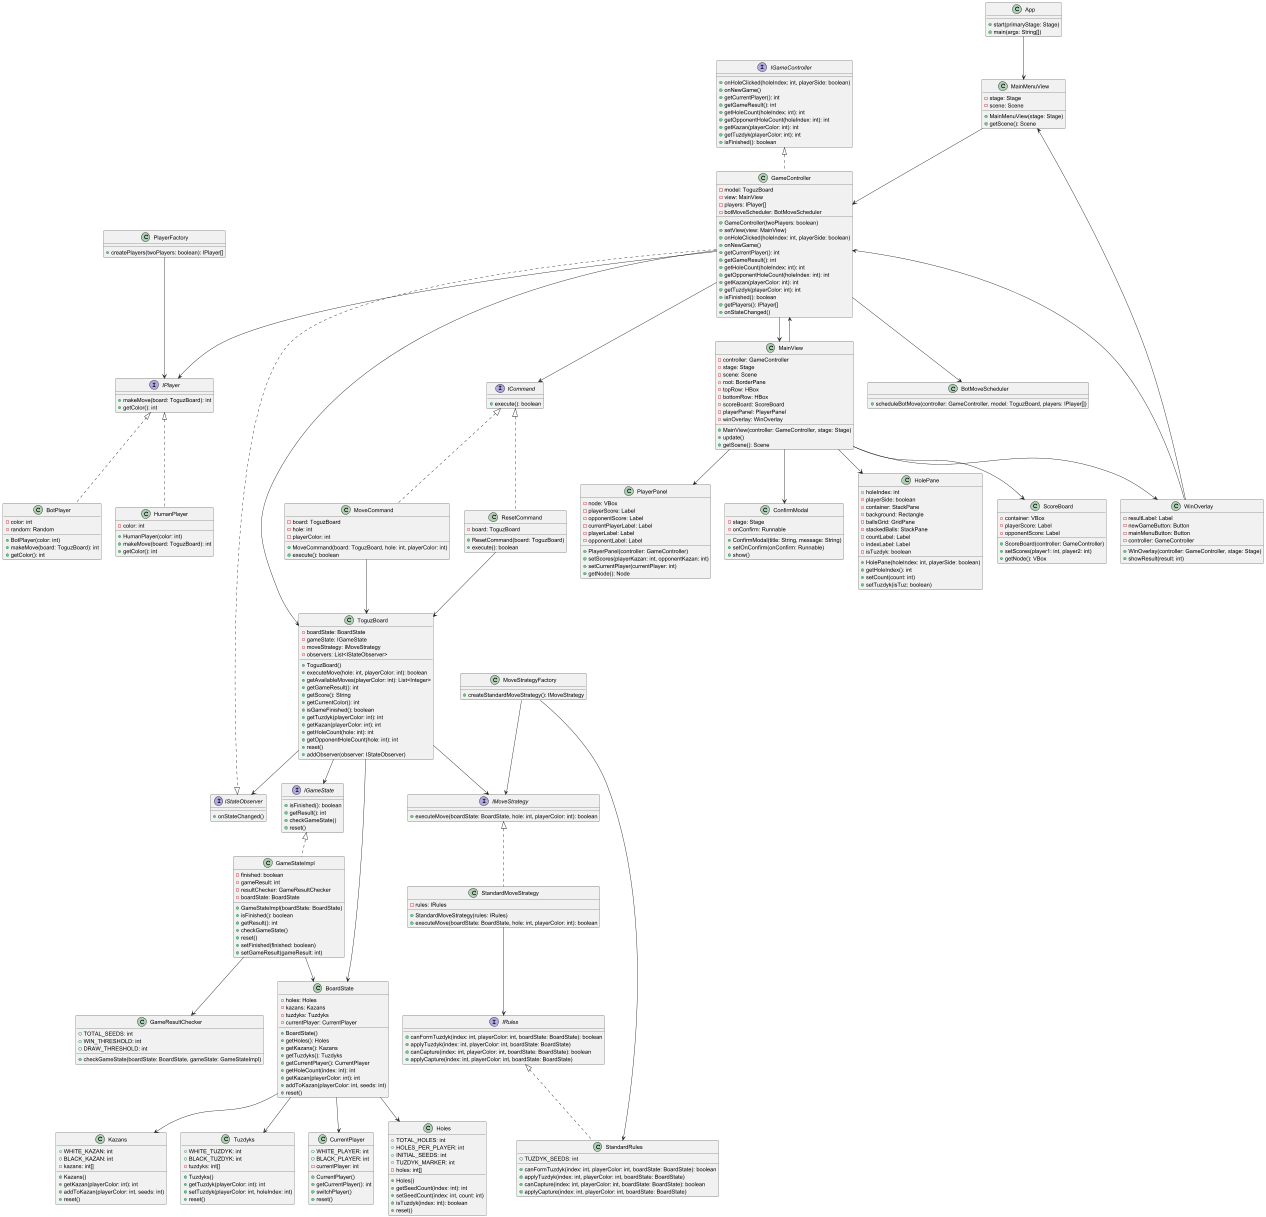

The diagram above was rendered by PlantUML. Its source (embedded in the PNG):
@startuml ClassDiagram

' Application
class App {
  +start(primaryStage: Stage)
  +main(args: String[])
}

' Controller Classes
interface IGameController {
  +onHoleClicked(holeIndex: int, playerSide: boolean)
  +onNewGame()
  +getCurrentPlayer(): int
  +getGameResult(): int
  +getHoleCount(holeIndex: int): int
  +getOpponentHoleCount(holeIndex: int): int
  +getKazan(playerColor: int): int
  +getTuzdyk(playerColor: int): int
  +isFinished(): boolean
}

class GameController {
  -model: ToguzBoard
  -view: MainView
  -players: IPlayer[]
  -botMoveScheduler: BotMoveScheduler
  +GameController(twoPlayers: boolean)
  +setView(view: MainView)
  +onHoleClicked(holeIndex: int, playerSide: boolean)
  +onNewGame()
  +getCurrentPlayer(): int
  +getGameResult(): int
  +getHoleCount(holeIndex: int): int
  +getOpponentHoleCount(holeIndex: int): int
  +getKazan(playerColor: int): int
  +getTuzdyk(playerColor: int): int
  +isFinished(): boolean
  +getPlayers(): IPlayer[]
  +onStateChanged()
}

class BotMoveScheduler {
  +scheduleBotMove(controller: GameController, model: ToguzBoard, players: IPlayer[])
}

' Domain - Board Classes
class BoardState {
  -holes: Holes
  -kazans: Kazans
  -tuzdyks: Tuzdyks
  -currentPlayer: CurrentPlayer
  +BoardState()
  +getHoles(): Holes
  +getKazans(): Kazans
  +getTuzdyks(): Tuzdyks
  +getCurrentPlayer(): CurrentPlayer
  +getHoleCount(index: int): int
  +getKazan(playerColor: int): int
  +addToKazan(playerColor: int, seeds: int)
  +reset()
}

class Holes {
  +TOTAL_HOLES: int
  +HOLES_PER_PLAYER: int
  +INITIAL_SEEDS: int
  +TUZDYK_MARKER: int
  -holes: int[]
  +Holes()
  +getSeedCount(index: int): int
  +setSeedCount(index: int, count: int)
  +isTuzdyk(index: int): boolean
  +reset()
}

class Kazans {
  +WHITE_KAZAN: int
  +BLACK_KAZAN: int
  -kazans: int[]
  +Kazans()
  +getKazan(playerColor: int): int
  +addToKazan(playerColor: int, seeds: int)
  +reset()
}

class Tuzdyks {
  +WHITE_TUZDYK: int
  +BLACK_TUZDYK: int
  -tuzdyks: int[]
  +Tuzdyks()
  +getTuzdyk(playerColor: int): int
  +setTuzdyk(playerColor: int, holeIndex: int)
  +reset()
}

class CurrentPlayer {
  +WHITE_PLAYER: int
  +BLACK_PLAYER: int
  -currentPlayer: int
  +CurrentPlayer()
  +getCurrentPlayer(): int
  +switchPlayer()
  +reset()
}

' Domain - Facade
class ToguzBoard {
  -boardState: BoardState
  -gameState: IGameState
  -moveStrategy: IMoveStrategy
  -observers: List<IStateObserver>
  +ToguzBoard()
  +executeMove(hole: int, playerColor: int): boolean
  +getAvailableMoves(playerColor: int): List<Integer>
  +getGameResult(): int
  +getScore(): String
  +getCurrentColor(): int
  +isGameFinished(): boolean
  +getTuzdyk(playerColor: int): int
  +getKazan(playerColor: int): int
  +getHoleCount(hole: int): int
  +getOpponentHoleCount(hole: int): int
  +reset()
  +addObserver(observer: IStateObserver)
}

' Domain - Game
interface IGameState {
  +isFinished(): boolean
  +getResult(): int
  +checkGameState()
  +reset()
}

class GameStateImpl {
  -finished: boolean
  -gameResult: int
  -resultChecker: GameResultChecker
  -boardState: BoardState
  +GameStateImpl(boardState: BoardState)
  +isFinished(): boolean
  +getResult(): int
  +checkGameState()
  +reset()
  +setFinished(finished: boolean)
  +setGameResult(gameResult: int)
}

class GameResultChecker {
  +TOTAL_SEEDS: int
  +WIN_THRESHOLD: int
  +DRAW_THRESHOLD: int
  +checkGameState(boardState: BoardState, gameState: GameStateImpl)
}

' Domain - Observer
interface IStateObserver {
  +onStateChanged()
}

' Domain - Player
interface IPlayer {
  +makeMove(board: ToguzBoard): int
  +getColor(): int
}

class HumanPlayer {
  -color: int
  +HumanPlayer(color: int)
  +makeMove(board: ToguzBoard): int
  +getColor(): int
}

class BotPlayer {
  -color: int
  -random: Random
  +BotPlayer(color: int)
  +makeMove(board: ToguzBoard): int
  +getColor(): int
}

class PlayerFactory {
  +createPlayers(twoPlayers: boolean): IPlayer[]
}

' Domain - Rules
interface IRules {
  +canFormTuzdyk(index: int, playerColor: int, boardState: BoardState): boolean
  +applyTuzdyk(index: int, playerColor: int, boardState: BoardState)
  +canCapture(index: int, playerColor: int, boardState: BoardState): boolean
  +applyCapture(index: int, playerColor: int, boardState: BoardState)
}

class StandardRules {
  +TUZDYK_SEEDS: int
  +canFormTuzdyk(index: int, playerColor: int, boardState: BoardState): boolean
  +applyTuzdyk(index: int, playerColor: int, boardState: BoardState)
  +canCapture(index: int, playerColor: int, boardState: BoardState): boolean
  +applyCapture(index: int, playerColor: int, boardState: BoardState)
}

' Domain - Strategy
interface IMoveStrategy {
  +executeMove(boardState: BoardState, hole: int, playerColor: int): boolean
}

class StandardMoveStrategy {
  -rules: IRules
  +StandardMoveStrategy(rules: IRules)
  +executeMove(boardState: BoardState, hole: int, playerColor: int): boolean
}

class MoveStrategyFactory {
  +createStandardMoveStrategy(): IMoveStrategy
}

' Domain - Command
interface ICommand {
  +execute(): boolean
}

class MoveCommand {
  -board: ToguzBoard
  -hole: int
  -playerColor: int
  +MoveCommand(board: ToguzBoard, hole: int, playerColor: int)
  +execute(): boolean
}

class ResetCommand {
  -board: ToguzBoard
  +ResetCommand(board: ToguzBoard)
  +execute(): boolean
}

' View - Screens
class MainMenuView {
  -stage: Stage
  -scene: Scene
  +MainMenuView(stage: Stage)
  +getScene(): Scene
}

class MainView {
  -controller: GameController
  -stage: Stage
  -scene: Scene
  -root: BorderPane
  -topRow: HBox
  -bottomRow: HBox
  -scoreBoard: ScoreBoard
  -playerPanel: PlayerPanel
  -winOverlay: WinOverlay
  +MainView(controller: GameController, stage: Stage)
  +update()
  +getScene(): Scene
}

' View - Components
class HolePane {
  -holeIndex: int
  -playerSide: boolean
  -container: StackPane
  -background: Rectangle
  -ballsGrid: GridPane
  -stackedBalls: StackPane
  -countLabel: Label
  -indexLabel: Label
  -isTuzdyk: boolean
  +HolePane(holeIndex: int, playerSide: boolean)
  +getHoleIndex(): int
  +setCount(count: int)
  +setTuzdyk(isTuz: boolean)
}

class ScoreBoard {
  -container: VBox
  -playerScore: Label
  -opponentScore: Label
  +ScoreBoard(controller: GameController)
  +setScores(player1: int, player2: int)
  +getNode(): VBox
}

class PlayerPanel {
  -node: VBox
  -playerScore: Label
  -opponentScore: Label
  -currentPlayerLabel: Label
  -playerLabel: Label
  -opponentLabel: Label
  +PlayerPanel(controller: GameController)
  +setScores(playerKazan: int, opponentKazan: int)
  +setCurrentPlayer(currentPlayer: int)
  +getNode(): Node
}

class WinOverlay {
  -resultLabel: Label
  -newGameButton: Button
  -mainMenuButton: Button
  -controller: GameController
  +WinOverlay(controller: GameController, stage: Stage)
  +showResult(result: int)
}

class ConfirmModal {
  -stage: Stage
  -onConfirm: Runnable
  +ConfirmModal(title: String, message: String)
  +setOnConfirm(onConfirm: Runnable)
  +show()
}

' Relationships
App --> MainMenuView
IGameController <|.. GameController
GameController --> ToguzBoard
GameController --> MainView
GameController --> IPlayer
GameController --> BotMoveScheduler
GameController ..|> IStateObserver
ToguzBoard --> BoardState
ToguzBoard --> IMoveStrategy
ToguzBoard --> IGameState
ToguzBoard --> IStateObserver
BoardState --> Holes
BoardState --> Kazans
BoardState --> Tuzdyks
BoardState --> CurrentPlayer
IGameState <|.. GameStateImpl
GameStateImpl --> GameResultChecker
GameStateImpl --> BoardState
IPlayer <|.. HumanPlayer
IPlayer <|.. BotPlayer
PlayerFactory --> IPlayer
IRules <|.. StandardRules
IMoveStrategy <|.. StandardMoveStrategy
StandardMoveStrategy --> IRules
MoveStrategyFactory --> IMoveStrategy
MoveStrategyFactory --> StandardRules
ICommand <|.. MoveCommand
ICommand <|.. ResetCommand
MoveCommand --> ToguzBoard
ResetCommand --> ToguzBoard
GameController --> ICommand
MainMenuView --> GameController
MainView --> GameController
MainView --> HolePane
MainView --> ScoreBoard
MainView --> PlayerPanel
MainView --> WinOverlay
MainView --> ConfirmModal
WinOverlay --> GameController
WinOverlay --> MainMenuView

@enduml